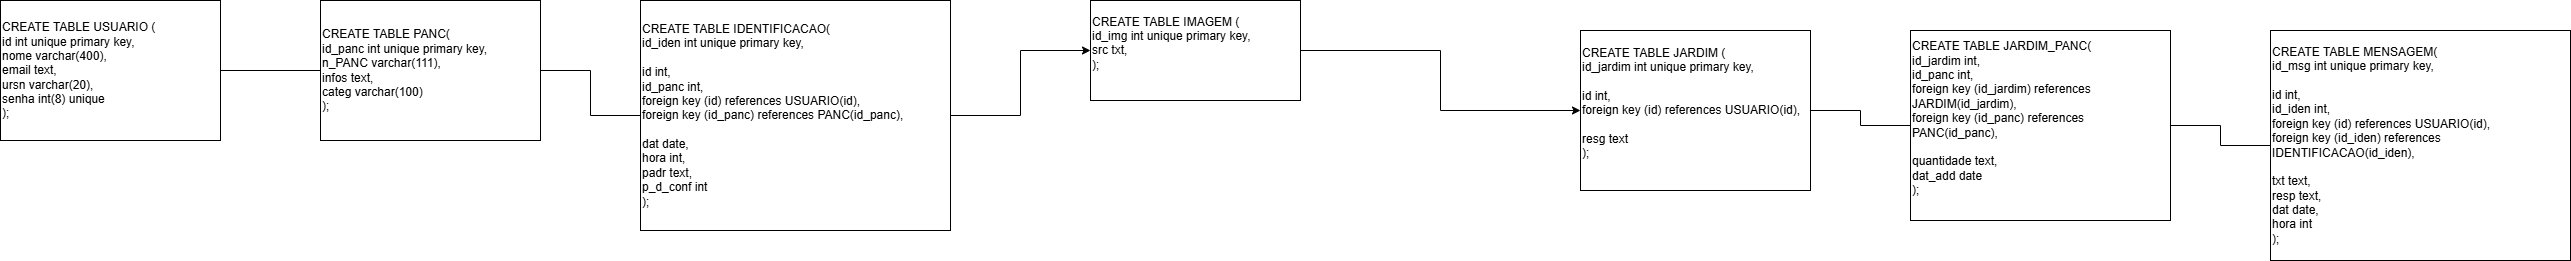

The diagram above was exported from draw.io. Its source (the exported page's mxGraphModel, read from the mxfile embedded in the PNG):
<mxGraphModel dx="860" dy="465" grid="1" gridSize="10" guides="1" tooltips="1" connect="1" arrows="1" fold="1" page="1" pageScale="1" pageWidth="827" pageHeight="1169" math="0" shadow="0">
  <root>
    <mxCell id="0" />
    <mxCell id="1" parent="0" />
    <mxCell id="GWJEmMKSYQp-SIXB-DdX-9" edge="1" parent="1" source="GWJEmMKSYQp-SIXB-DdX-1" style="edgeStyle=orthogonalEdgeStyle;rounded=0;orthogonalLoop=1;jettySize=auto;html=1;endArrow=none;endFill=0;" target="GWJEmMKSYQp-SIXB-DdX-2" value="">
      <mxGeometry relative="1" as="geometry" />
    </mxCell>
    <mxCell id="GWJEmMKSYQp-SIXB-DdX-1" parent="1" style="rounded=0;whiteSpace=wrap;html=1;align=left;" value="&lt;div&gt;CREATE TABLE USUARIO (&lt;/div&gt;&lt;div&gt;id int unique primary key,&lt;/div&gt;&lt;div&gt;nome varchar(400),&lt;/div&gt;&lt;div&gt;email text,&lt;/div&gt;&lt;div&gt;ursn varchar(20),&lt;/div&gt;&lt;div&gt;senha int(8) unique&lt;/div&gt;&lt;div style=&quot;&quot;&gt;);&lt;/div&gt;" vertex="1">
      <mxGeometry height="140" width="220" y="80" as="geometry" />
    </mxCell>
    <mxCell id="GWJEmMKSYQp-SIXB-DdX-10" edge="1" parent="1" source="GWJEmMKSYQp-SIXB-DdX-2" style="edgeStyle=orthogonalEdgeStyle;rounded=0;orthogonalLoop=1;jettySize=auto;html=1;endArrow=none;endFill=0;" target="GWJEmMKSYQp-SIXB-DdX-4" value="">
      <mxGeometry relative="1" as="geometry" />
    </mxCell>
    <mxCell id="GWJEmMKSYQp-SIXB-DdX-2" parent="1" style="rounded=0;whiteSpace=wrap;html=1;align=left;" value="&lt;div&gt;CREATE TABLE PANC(&lt;/div&gt;&lt;div&gt;id_panc int unique primary key,&lt;/div&gt;&lt;div&gt;n_PANC varchar(111),&lt;/div&gt;&lt;div&gt;infos text,&lt;/div&gt;&lt;div&gt;categ varchar(100)&lt;/div&gt;&lt;div&gt;);&lt;/div&gt;" vertex="1">
      <mxGeometry height="140" width="220" x="320" y="80" as="geometry" />
    </mxCell>
    <mxCell id="2S8bWwvbAcWGnqB7wjPx-2" edge="1" parent="1" source="GWJEmMKSYQp-SIXB-DdX-4" style="edgeStyle=orthogonalEdgeStyle;rounded=0;orthogonalLoop=1;jettySize=auto;html=1;entryX=0;entryY=0.5;entryDx=0;entryDy=0;" target="2S8bWwvbAcWGnqB7wjPx-1">
      <mxGeometry relative="1" as="geometry" />
    </mxCell>
    <mxCell id="GWJEmMKSYQp-SIXB-DdX-4" parent="1" style="rounded=0;whiteSpace=wrap;html=1;align=left;" value="&lt;div&gt;CREATE TABLE IDENTIFICACAO(&lt;/div&gt;&lt;div&gt;id_iden int unique primary key,&lt;/div&gt;&lt;div&gt;&lt;br&gt;&lt;/div&gt;&lt;div&gt;id int,&lt;/div&gt;&lt;div&gt;id_panc int,&lt;/div&gt;&lt;div&gt;foreign key (id) references USUARIO(id),&lt;/div&gt;&lt;div&gt;foreign key (id_panc) references PANC(id_panc),&lt;/div&gt;&lt;div&gt;&lt;br&gt;&lt;/div&gt;&lt;div&gt;dat date,&lt;/div&gt;&lt;div&gt;hora int,&lt;/div&gt;&lt;div&gt;padr text,&lt;/div&gt;&lt;div&gt;p_d_conf int&lt;/div&gt;&lt;div&gt;);&lt;/div&gt;" vertex="1">
      <mxGeometry height="230" width="310" x="640" y="80" as="geometry" />
    </mxCell>
    <mxCell id="GWJEmMKSYQp-SIXB-DdX-12" edge="1" parent="1" source="GWJEmMKSYQp-SIXB-DdX-6" style="edgeStyle=orthogonalEdgeStyle;rounded=0;orthogonalLoop=1;jettySize=auto;html=1;endArrow=none;endFill=0;" target="GWJEmMKSYQp-SIXB-DdX-7" value="">
      <mxGeometry relative="1" as="geometry" />
    </mxCell>
    <mxCell id="GWJEmMKSYQp-SIXB-DdX-6" parent="1" style="rounded=0;whiteSpace=wrap;html=1;align=left;" value="&lt;div&gt;CREATE TABLE JARDIM (&lt;/div&gt;&lt;div&gt;id_jardim int unique primary key,&lt;/div&gt;&lt;div&gt;&lt;br&gt;&lt;/div&gt;&lt;div&gt;id int,&lt;/div&gt;&lt;div&gt;foreign key (id) references USUARIO(id),&lt;/div&gt;&lt;div&gt;&lt;br&gt;&lt;/div&gt;&lt;div&gt;resg text&lt;/div&gt;&lt;div&gt;);&lt;/div&gt;&lt;div&gt;&lt;br&gt;&lt;/div&gt;" vertex="1">
      <mxGeometry height="160" width="230" x="1580" y="110" as="geometry" />
    </mxCell>
    <mxCell id="GWJEmMKSYQp-SIXB-DdX-13" edge="1" parent="1" source="GWJEmMKSYQp-SIXB-DdX-7" style="edgeStyle=orthogonalEdgeStyle;rounded=0;orthogonalLoop=1;jettySize=auto;html=1;endArrow=none;endFill=0;" target="GWJEmMKSYQp-SIXB-DdX-8" value="">
      <mxGeometry relative="1" as="geometry" />
    </mxCell>
    <mxCell id="GWJEmMKSYQp-SIXB-DdX-7" parent="1" style="rounded=0;whiteSpace=wrap;html=1;align=left;" value="&lt;div&gt;&lt;div&gt;CREATE TABLE JARDIM_PANC(&lt;/div&gt;&lt;div&gt;id_jardim int,&lt;/div&gt;&lt;div&gt;id_panc int,&lt;/div&gt;&lt;div&gt;foreign key (id_jardim) references JARDIM(id_jardim),&lt;/div&gt;&lt;div&gt;foreign key (id_panc) references PANC(id_panc),&lt;/div&gt;&lt;div&gt;&lt;br&gt;&lt;/div&gt;&lt;div&gt;quantidade text,&lt;/div&gt;&lt;div&gt;dat_add date&lt;/div&gt;&lt;div&gt;);&lt;/div&gt;&lt;/div&gt;&lt;div&gt;&lt;br&gt;&lt;/div&gt;" vertex="1">
      <mxGeometry height="190" width="260" x="1910" y="110" as="geometry" />
    </mxCell>
    <mxCell id="GWJEmMKSYQp-SIXB-DdX-8" parent="1" style="rounded=0;whiteSpace=wrap;html=1;align=left;" value="&lt;div&gt;&lt;div&gt;&lt;div&gt;CREATE TABLE MENSAGEM(&lt;/div&gt;&lt;div&gt;id_msg int unique primary key,&lt;/div&gt;&lt;div&gt;&lt;br&gt;&lt;/div&gt;&lt;div&gt;id int,&lt;/div&gt;&lt;div&gt;id_iden int,&lt;/div&gt;&lt;div&gt;foreign key (id) references USUARIO(id),&lt;/div&gt;&lt;div&gt;foreign key (id_iden) references IDENTIFICACAO(id_iden),&lt;/div&gt;&lt;div&gt;&lt;br&gt;&lt;/div&gt;&lt;div&gt;txt text,&lt;/div&gt;&lt;div&gt;resp text,&lt;/div&gt;&lt;div&gt;dat date,&lt;/div&gt;&lt;div&gt;hora int&lt;/div&gt;&lt;div&gt;);&lt;/div&gt;&lt;/div&gt;&lt;/div&gt;" vertex="1">
      <mxGeometry height="230" width="300" x="2270" y="110" as="geometry" />
    </mxCell>
    <mxCell id="2S8bWwvbAcWGnqB7wjPx-4" edge="1" parent="1" source="2S8bWwvbAcWGnqB7wjPx-1" style="edgeStyle=orthogonalEdgeStyle;rounded=0;orthogonalLoop=1;jettySize=auto;html=1;entryX=0;entryY=0.5;entryDx=0;entryDy=0;" target="GWJEmMKSYQp-SIXB-DdX-6">
      <mxGeometry relative="1" as="geometry" />
    </mxCell>
    <mxCell id="2S8bWwvbAcWGnqB7wjPx-1" parent="1" style="rounded=0;whiteSpace=wrap;html=1;align=left;" value="&lt;div&gt;CREATE TABLE IMAGEM (&lt;/div&gt;&lt;div&gt;id_img int unique primary key,&lt;/div&gt;&lt;div&gt;src txt,&lt;/div&gt;&lt;div&gt;);&lt;/div&gt;&lt;div style=&quot;&quot;&gt;&lt;br style=&quot;&quot;&gt;&lt;/div&gt;" vertex="1">
      <mxGeometry height="100" width="210" x="1090" y="80" as="geometry" />
    </mxCell>
  </root>
</mxGraphModel>